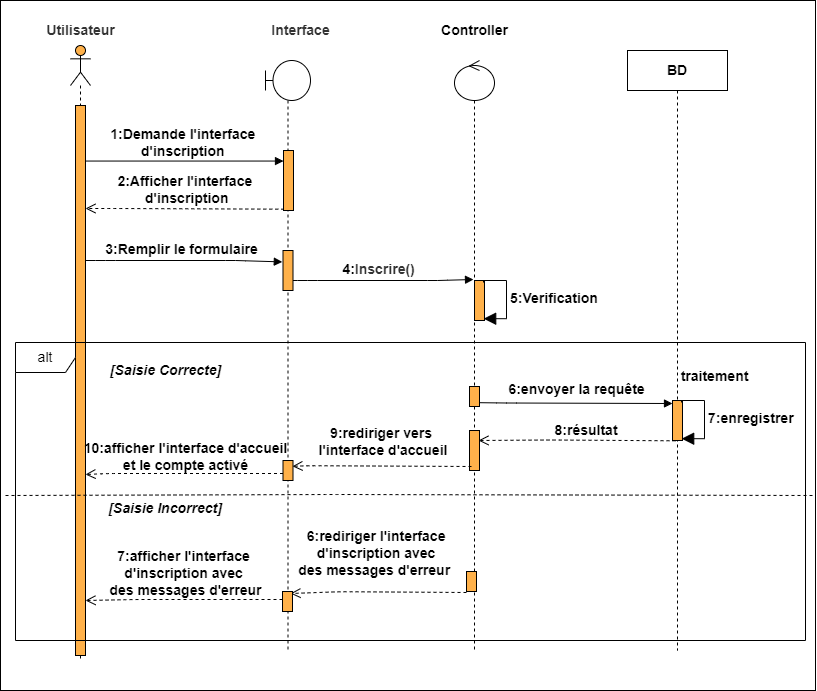

The diagram above was exported from draw.io. Its source (the exported page's mxGraphModel, read from the mxfile embedded in the PNG):
<mxGraphModel dx="1038" dy="489" grid="1" gridSize="10" guides="1" tooltips="1" connect="1" arrows="1" fold="1" page="1" pageScale="1" pageWidth="827" pageHeight="1169" math="0" shadow="0">
  <root>
    <mxCell id="0" />
    <mxCell id="1" parent="0" />
    <mxCell id="4Y2LWmlJB797ARTzK7Md-1" value="" style="rounded=0;whiteSpace=wrap;html=1;fontSize=14;fillColor=none;" parent="1" vertex="1">
      <mxGeometry x="5" y="40" width="815" height="690" as="geometry" />
    </mxCell>
    <mxCell id="Uj7pM8UCLJLZqebQFa6v-1" value="2:Afficher l'interface&#10; d'inscription" style="verticalAlign=bottom;endArrow=open;dashed=1;endSize=8;shadow=0;strokeWidth=1;exitX=0.08;exitY=0.978;exitDx=0;exitDy=0;exitPerimeter=0;fontStyle=1;fontSize=14;" parent="1" source="Uj7pM8UCLJLZqebQFa6v-24" edge="1">
      <mxGeometry relative="1" as="geometry">
        <mxPoint x="90" y="248" as="targetPoint" />
        <Array as="points">
          <mxPoint x="120" y="248" />
        </Array>
        <mxPoint x="274.5" y="213" as="sourcePoint" />
      </mxGeometry>
    </mxCell>
    <mxCell id="Uj7pM8UCLJLZqebQFa6v-2" value="1:Demande l'interface &#10;d'inscription" style="verticalAlign=bottom;endArrow=block;shadow=0;strokeWidth=1;fontStyle=1;exitX=1.08;exitY=0.101;exitDx=0;exitDy=0;exitPerimeter=0;fontSize=14;" parent="1" edge="1">
      <mxGeometry relative="1" as="geometry">
        <mxPoint x="86.79999999999995" y="200.54999999999995" as="sourcePoint" />
        <mxPoint x="288" y="200.54999999999995" as="targetPoint" />
      </mxGeometry>
    </mxCell>
    <mxCell id="Uj7pM8UCLJLZqebQFa6v-3" value="&lt;b style=&quot;font-size: 14px;&quot;&gt;BD&lt;/b&gt;" style="shape=umlLifeline;perimeter=lifelinePerimeter;whiteSpace=wrap;html=1;container=1;collapsible=0;recursiveResize=0;outlineConnect=0;fontSize=14;" parent="1" vertex="1">
      <mxGeometry x="632" y="90" width="100" height="600" as="geometry" />
    </mxCell>
    <mxCell id="Uj7pM8UCLJLZqebQFa6v-4" value="" style="shape=umlLifeline;participant=umlActor;perimeter=lifelinePerimeter;whiteSpace=wrap;html=1;container=1;collapsible=0;recursiveResize=0;verticalAlign=top;spacingTop=36;outlineConnect=0;fillColor=#FFB14A;fontSize=14;" parent="1" vertex="1">
      <mxGeometry x="75" y="85" width="20" height="615" as="geometry" />
    </mxCell>
    <mxCell id="Uj7pM8UCLJLZqebQFa6v-5" value="" style="html=1;points=[];perimeter=orthogonalPerimeter;fillColor=#FFB14A;fontSize=14;" parent="Uj7pM8UCLJLZqebQFa6v-4" vertex="1">
      <mxGeometry x="5" y="60" width="10" height="550" as="geometry" />
    </mxCell>
    <mxCell id="Uj7pM8UCLJLZqebQFa6v-6" value="alt" style="shape=umlFrame;whiteSpace=wrap;html=1;fontSize=14;" parent="1" vertex="1">
      <mxGeometry x="20" y="382" width="790" height="298" as="geometry" />
    </mxCell>
    <mxCell id="Uj7pM8UCLJLZqebQFa6v-12" value="" style="endArrow=none;dashed=1;html=1;fontSize=14;" parent="1" edge="1">
      <mxGeometry width="50" height="50" relative="1" as="geometry">
        <mxPoint x="10" y="535" as="sourcePoint" />
        <mxPoint x="820" y="535" as="targetPoint" />
        <Array as="points">
          <mxPoint x="340" y="534" />
        </Array>
      </mxGeometry>
    </mxCell>
    <mxCell id="Uj7pM8UCLJLZqebQFa6v-13" value="[Saisie Incorrect]" style="text;align=center;fontStyle=3;verticalAlign=middle;spacingLeft=3;spacingRight=3;strokeColor=none;rotatable=0;points=[[0,0.5],[1,0.5]];portConstraint=eastwest;fontSize=14;" parent="1" vertex="1">
      <mxGeometry x="130" y="534" width="80" height="26" as="geometry" />
    </mxCell>
    <mxCell id="Uj7pM8UCLJLZqebQFa6v-18" value="&lt;b style=&quot;font-size: 14px;&quot;&gt;3:Remplir le formulaire&amp;nbsp;&lt;/b&gt;" style="html=1;verticalAlign=bottom;endArrow=block;entryX=-0.07;entryY=0.285;entryDx=0;entryDy=0;entryPerimeter=0;fontSize=14;" parent="1" target="t4Bto32pf97Ghlue7JIG-6" edge="1">
      <mxGeometry width="80" relative="1" as="geometry">
        <mxPoint x="90" y="300" as="sourcePoint" />
        <mxPoint x="270" y="300" as="targetPoint" />
        <Array as="points">
          <mxPoint x="110" y="300" />
          <mxPoint x="240" y="300" />
        </Array>
      </mxGeometry>
    </mxCell>
    <mxCell id="Uj7pM8UCLJLZqebQFa6v-19" value="" style="shape=umlLifeline;participant=umlBoundary;perimeter=lifelinePerimeter;whiteSpace=wrap;html=1;container=1;collapsible=0;recursiveResize=0;verticalAlign=top;spacingTop=36;outlineConnect=0;fontSize=14;" parent="1" vertex="1">
      <mxGeometry x="270" y="100" width="45" height="590" as="geometry" />
    </mxCell>
    <mxCell id="Uj7pM8UCLJLZqebQFa6v-24" value="" style="html=1;points=[];perimeter=orthogonalPerimeter;fillColor=#FFB14A;fontSize=14;" parent="Uj7pM8UCLJLZqebQFa6v-19" vertex="1">
      <mxGeometry x="18" y="90" width="10" height="60" as="geometry" />
    </mxCell>
    <mxCell id="Uj7pM8UCLJLZqebQFa6v-20" value="&lt;span style=&quot;color: rgb(51 , 51 , 51) ; font-size: 14px&quot;&gt;&lt;b&gt;Utilisateur&lt;/b&gt;&lt;/span&gt;" style="text;html=1;align=center;verticalAlign=middle;resizable=0;points=[];autosize=1;strokeColor=none;fontSize=14;" parent="1" vertex="1">
      <mxGeometry x="45" y="60" width="80" height="20" as="geometry" />
    </mxCell>
    <mxCell id="Uj7pM8UCLJLZqebQFa6v-21" value="&lt;font color=&quot;#333333&quot; style=&quot;font-size: 14px&quot;&gt;&lt;span style=&quot;font-size: 14px&quot;&gt;&lt;b&gt;Interface&lt;/b&gt;&lt;/span&gt;&lt;/font&gt;" style="text;html=1;align=center;verticalAlign=middle;resizable=0;points=[];autosize=1;strokeColor=none;fontSize=14;" parent="1" vertex="1">
      <mxGeometry x="270" y="60" width="70" height="20" as="geometry" />
    </mxCell>
    <mxCell id="Uj7pM8UCLJLZqebQFa6v-22" value="" style="shape=umlLifeline;participant=umlControl;perimeter=lifelinePerimeter;whiteSpace=wrap;html=1;container=1;collapsible=0;recursiveResize=0;verticalAlign=top;spacingTop=36;outlineConnect=0;fontSize=14;" parent="1" vertex="1">
      <mxGeometry x="459" y="100" width="40" height="590" as="geometry" />
    </mxCell>
    <mxCell id="Uj7pM8UCLJLZqebQFa6v-33" value="" style="html=1;points=[];perimeter=orthogonalPerimeter;fillColor=#FFB14A;fontSize=14;" parent="Uj7pM8UCLJLZqebQFa6v-22" vertex="1">
      <mxGeometry x="20" y="220" width="10" height="40" as="geometry" />
    </mxCell>
    <mxCell id="Uj7pM8UCLJLZqebQFa6v-34" value="&lt;b style=&quot;font-size: 14px;&quot;&gt;5:Verification&lt;/b&gt;" style="edgeStyle=orthogonalEdgeStyle;html=1;align=left;spacingLeft=2;endArrow=block;rounded=0;entryX=0.92;entryY=0.955;endSize=10;entryDx=0;entryDy=0;entryPerimeter=0;fontSize=14;" parent="Uj7pM8UCLJLZqebQFa6v-22" target="Uj7pM8UCLJLZqebQFa6v-33" edge="1">
      <mxGeometry relative="1" as="geometry">
        <mxPoint x="29" y="222" as="sourcePoint" />
        <Array as="points">
          <mxPoint x="29" y="220" />
          <mxPoint x="52" y="220" />
          <mxPoint x="52" y="258" />
        </Array>
      </mxGeometry>
    </mxCell>
    <mxCell id="Uj7pM8UCLJLZqebQFa6v-59" value="" style="verticalAlign=bottom;endArrow=open;dashed=1;endSize=8;shadow=0;strokeWidth=1;fontStyle=1;fontSize=14;" parent="Uj7pM8UCLJLZqebQFa6v-22" source="Uj7pM8UCLJLZqebQFa6v-57" edge="1">
      <mxGeometry x="1" y="-81" relative="1" as="geometry">
        <mxPoint x="-369" y="540" as="targetPoint" />
        <Array as="points">
          <mxPoint x="-319" y="539" />
        </Array>
        <mxPoint x="-193" y="539.8" as="sourcePoint" />
        <mxPoint x="-76" y="67" as="offset" />
      </mxGeometry>
    </mxCell>
    <mxCell id="Uj7pM8UCLJLZqebQFa6v-56" value="" style="html=1;points=[];perimeter=orthogonalPerimeter;fontSize=14;fillColor=#FFB14A;" parent="Uj7pM8UCLJLZqebQFa6v-22" vertex="1">
      <mxGeometry x="12" y="511" width="10" height="20" as="geometry" />
    </mxCell>
    <mxCell id="Uj7pM8UCLJLZqebQFa6v-58" value="6:rediriger l'interface &#10;d'inscription avec &#10;des messages d'erreur " style="verticalAlign=bottom;endArrow=open;dashed=1;endSize=8;shadow=0;strokeWidth=1;fontStyle=1;fontSize=14;" parent="Uj7pM8UCLJLZqebQFa6v-22" edge="1">
      <mxGeometry x="0.0265" y="-11" relative="1" as="geometry">
        <mxPoint x="-164" y="533" as="targetPoint" />
        <Array as="points">
          <mxPoint x="-114" y="531.2" />
        </Array>
        <mxPoint x="12" y="532" as="sourcePoint" />
        <mxPoint as="offset" />
      </mxGeometry>
    </mxCell>
    <mxCell id="Uj7pM8UCLJLZqebQFa6v-30" value="&lt;font style=&quot;font-size: 14px&quot;&gt;&lt;b&gt;Controller&lt;/b&gt;&lt;/font&gt;" style="text;html=1;align=center;verticalAlign=middle;resizable=0;points=[];autosize=1;strokeColor=none;fontSize=14;" parent="1" vertex="1">
      <mxGeometry x="439" y="60" width="80" height="20" as="geometry" />
    </mxCell>
    <mxCell id="Uj7pM8UCLJLZqebQFa6v-32" value="&lt;b style=&quot;font-size: 14px;&quot;&gt;4:&lt;/b&gt;&lt;font color=&quot;#333333&quot; style=&quot;font-size: 14px;&quot;&gt;&lt;span style=&quot;font-size: 14px;&quot;&gt;&lt;b style=&quot;font-size: 14px;&quot;&gt;Inscrire()&lt;/b&gt;&lt;/span&gt;&lt;/font&gt;&lt;b style=&quot;font-size: 14px;&quot;&gt;&amp;nbsp;&lt;/b&gt;" style="html=1;verticalAlign=bottom;endArrow=block;entryX=-0.1;entryY=-0.025;entryDx=0;entryDy=0;entryPerimeter=0;fontSize=14;" parent="1" target="Uj7pM8UCLJLZqebQFa6v-33" edge="1">
      <mxGeometry width="80" relative="1" as="geometry">
        <mxPoint x="292" y="320" as="sourcePoint" />
        <mxPoint x="450" y="320" as="targetPoint" />
        <Array as="points">
          <mxPoint x="312" y="320" />
          <mxPoint x="442" y="320" />
        </Array>
      </mxGeometry>
    </mxCell>
    <mxCell id="Uj7pM8UCLJLZqebQFa6v-35" value="&lt;i style=&quot;font-size: 14px&quot;&gt;&lt;b style=&quot;font-size: 14px&quot;&gt;[Saisie Correcte]&lt;/b&gt;&lt;/i&gt;" style="text;html=1;align=center;verticalAlign=middle;resizable=0;points=[];autosize=1;strokeColor=none;fontSize=14;" parent="1" vertex="1">
      <mxGeometry x="105" y="400" width="130" height="20" as="geometry" />
    </mxCell>
    <mxCell id="Uj7pM8UCLJLZqebQFa6v-39" value="" style="html=1;points=[];perimeter=orthogonalPerimeter;fontSize=14;fillColor=#FFB14A;" parent="1" vertex="1">
      <mxGeometry x="474" y="426" width="10" height="20" as="geometry" />
    </mxCell>
    <mxCell id="Uj7pM8UCLJLZqebQFa6v-40" value="&lt;b style=&quot;font-size: 14px;&quot;&gt;6:envoyer la requête&lt;br style=&quot;font-size: 14px;&quot;&gt;&lt;/b&gt;" style="html=1;verticalAlign=bottom;endArrow=block;exitX=1.36;exitY=0.81;exitDx=0;exitDy=0;exitPerimeter=0;fontSize=14;" parent="1" edge="1">
      <mxGeometry x="-0.0002" y="3" width="80" relative="1" as="geometry">
        <mxPoint x="484.5999999999999" y="442.20000000000005" as="sourcePoint" />
        <mxPoint x="677" y="443" as="targetPoint" />
        <Array as="points">
          <mxPoint x="511" y="442.5" />
        </Array>
        <mxPoint as="offset" />
      </mxGeometry>
    </mxCell>
    <mxCell id="Uj7pM8UCLJLZqebQFa6v-41" value="&lt;b style=&quot;font-size: 14px;&quot;&gt;traitement&lt;/b&gt;" style="text;html=1;align=center;verticalAlign=middle;resizable=0;points=[];autosize=1;strokeColor=none;fontSize=14;" parent="1" vertex="1">
      <mxGeometry x="679" y="406" width="80" height="20" as="geometry" />
    </mxCell>
    <mxCell id="Uj7pM8UCLJLZqebQFa6v-43" value="" style="html=1;points=[];perimeter=orthogonalPerimeter;fillColor=#FFB14A;fontSize=14;" parent="1" vertex="1">
      <mxGeometry x="677" y="440" width="10" height="40" as="geometry" />
    </mxCell>
    <mxCell id="Uj7pM8UCLJLZqebQFa6v-44" value="&lt;b style=&quot;font-size: 14px;&quot;&gt;7:enregistrer&lt;/b&gt;" style="edgeStyle=orthogonalEdgeStyle;html=1;align=left;spacingLeft=2;endArrow=block;rounded=0;entryX=0.92;entryY=0.955;endSize=10;entryDx=0;entryDy=0;entryPerimeter=0;fontSize=14;" parent="1" target="Uj7pM8UCLJLZqebQFa6v-43" edge="1">
      <mxGeometry relative="1" as="geometry">
        <mxPoint x="686" y="442" as="sourcePoint" />
        <Array as="points">
          <mxPoint x="686" y="440" />
          <mxPoint x="709" y="440" />
          <mxPoint x="709" y="478" />
        </Array>
      </mxGeometry>
    </mxCell>
    <mxCell id="Uj7pM8UCLJLZqebQFa6v-46" value="" style="html=1;points=[];perimeter=orthogonalPerimeter;fontSize=14;fillColor=#FFB14A;" parent="1" vertex="1">
      <mxGeometry x="474" y="470" width="10" height="40" as="geometry" />
    </mxCell>
    <mxCell id="Uj7pM8UCLJLZqebQFa6v-48" value="&lt;b style=&quot;font-size: 14px&quot;&gt;10:afficher l'interface d'accueil&lt;/b&gt;&lt;br style=&quot;font-size: 14px&quot;&gt;&lt;b style=&quot;font-size: 14px&quot;&gt;et le compte activé&lt;/b&gt;" style="text;html=1;align=center;verticalAlign=middle;resizable=0;points=[];autosize=1;strokeColor=none;fontSize=14;" parent="1" vertex="1">
      <mxGeometry x="80" y="476" width="220" height="40" as="geometry" />
    </mxCell>
    <mxCell id="Uj7pM8UCLJLZqebQFa6v-50" value="" style="html=1;points=[];perimeter=orthogonalPerimeter;fontSize=14;fillColor=#FFB14A;" parent="1" vertex="1">
      <mxGeometry x="287.5" y="500" width="10" height="20" as="geometry" />
    </mxCell>
    <mxCell id="Uj7pM8UCLJLZqebQFa6v-51" value="9:rediriger vers &#10;l'interface d'accueil" style="verticalAlign=bottom;endArrow=open;dashed=1;endSize=8;shadow=0;strokeWidth=1;fontStyle=1;entryX=0.94;entryY=0.29;entryDx=0;entryDy=0;entryPerimeter=0;fontSize=14;" parent="1" edge="1">
      <mxGeometry x="-0.0206" y="-6" relative="1" as="geometry">
        <mxPoint x="297.0000000000001" y="505.79999999999995" as="targetPoint" />
        <Array as="points">
          <mxPoint x="314" y="505.2" />
        </Array>
        <mxPoint x="476" y="506" as="sourcePoint" />
        <mxPoint as="offset" />
      </mxGeometry>
    </mxCell>
    <mxCell id="Uj7pM8UCLJLZqebQFa6v-52" value="" style="verticalAlign=bottom;endArrow=open;dashed=1;endSize=8;shadow=0;strokeWidth=1;fontStyle=1;fontSize=14;" parent="1" source="Uj7pM8UCLJLZqebQFa6v-50" edge="1">
      <mxGeometry x="1" y="-81" relative="1" as="geometry">
        <mxPoint x="90" y="514" as="targetPoint" />
        <Array as="points">
          <mxPoint x="112" y="513" />
        </Array>
        <mxPoint x="238" y="513.8" as="sourcePoint" />
        <mxPoint x="-76" y="67" as="offset" />
      </mxGeometry>
    </mxCell>
    <mxCell id="Uj7pM8UCLJLZqebQFa6v-60" value="&lt;b style=&quot;font-size: 14px&quot;&gt;7:afficher&amp;nbsp;&lt;/b&gt;&lt;span style=&quot;font-size: 14px ; font-weight: 700 ; background-color: rgb(255 , 255 , 255)&quot;&gt;l'interface &lt;br&gt;d'inscription&amp;nbsp;&lt;/span&gt;&lt;b style=&quot;font-size: 14px&quot;&gt;avec &lt;br&gt;des messages d'erreur&lt;br style=&quot;font-size: 14px&quot;&gt;&lt;/b&gt;" style="text;html=1;align=center;verticalAlign=middle;resizable=0;points=[];autosize=1;strokeColor=none;fontSize=14;" parent="1" vertex="1">
      <mxGeometry x="105" y="583" width="170" height="60" as="geometry" />
    </mxCell>
    <mxCell id="t4Bto32pf97Ghlue7JIG-4" value="8:résultat " style="verticalAlign=bottom;endArrow=open;dashed=1;endSize=8;shadow=0;strokeWidth=1;fontStyle=1;fontSize=14;" parent="1" edge="1">
      <mxGeometry x="-0.1168" relative="1" as="geometry">
        <mxPoint x="483" y="480" as="targetPoint" />
        <Array as="points">
          <mxPoint x="554" y="479.50000000000006" />
        </Array>
        <mxPoint x="680" y="480.3" as="sourcePoint" />
        <mxPoint as="offset" />
      </mxGeometry>
    </mxCell>
    <mxCell id="t4Bto32pf97Ghlue7JIG-6" value="" style="html=1;points=[];perimeter=orthogonalPerimeter;fontSize=14;fillColor=#FFB14A;" parent="1" vertex="1">
      <mxGeometry x="287.5" y="290" width="10" height="40" as="geometry" />
    </mxCell>
    <mxCell id="Uj7pM8UCLJLZqebQFa6v-57" value="" style="html=1;points=[];perimeter=orthogonalPerimeter;fontSize=14;fillColor=#FFB14A;" parent="1" vertex="1">
      <mxGeometry x="287" y="631" width="10" height="20" as="geometry" />
    </mxCell>
  </root>
</mxGraphModel>